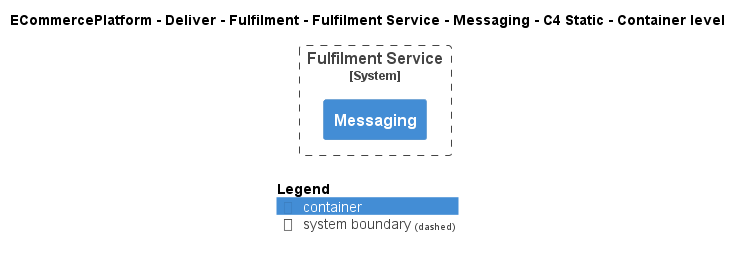

The diagram above was rendered by PlantUML. Its source (embedded in the PNG):
@startuml
!include ..\..\..\..\..\..\..\.c4s\C4_Container.puml

AddElementTag("c4interflow:lifecycle:new", $bgColor=green, $fontColor=#ffffff, $borderColor=green, $shadowing="False")
AddElementTag("c4interflow:lifecycle:changed", $bgColor=orange, $fontColor=#ffffff, $borderColor=orange, $shadowing="False")
AddElementTag("c4interflow:lifecycle:removed", $bgColor=red, $fontColor=#ffffff, $borderColor=red, $shadowing="False")

AddRelTag("c4interflow:lifecycle:new", $textColor=green, $lineColor=green)
AddRelTag("c4interflow:lifecycle:changed", $textColor=orange, $lineColor=orange)
AddRelTag("c4interflow:lifecycle:removed", $textColor=red, $lineColor=red)

SHOW_PERSON_PORTRAIT()
LAYOUT_TOP_DOWN()

skinparam linetype polyline

title ECommercePlatform - Deliver - Fulfilment - Fulfilment Service - Messaging - C4 Static - Container level


System_Boundary(ECommercePlatform.Deliver.Fulfilment.SoftwareSystems.FulfilmentService, "Fulfilment Service") {
    Container(ECommercePlatform.Deliver.Fulfilment.SoftwareSystems.FulfilmentService.Containers.Messaging, "Messaging", "", "")
}



SHOW_LEGEND()
@enduml